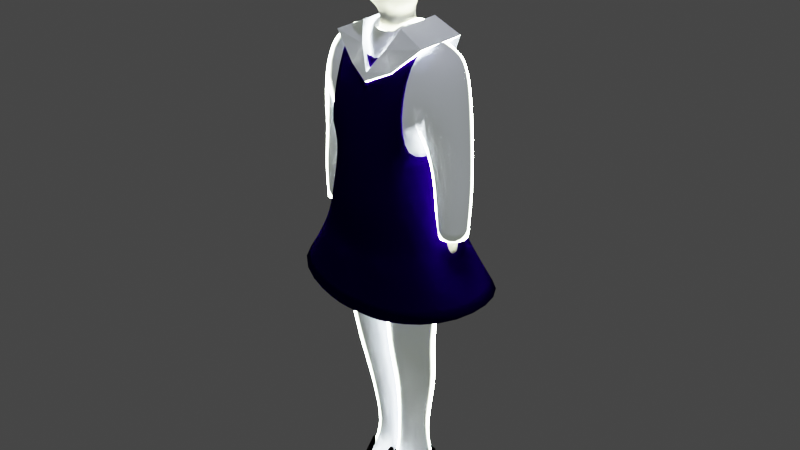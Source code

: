 # Source: little_girl_3.blend  (saved by Blender 3.0.42; exported with 4.5.12 LTS)
import bpy
from mathutils import Matrix  # noqa: F401  (used for matrix-valued properties, if any)

bpy.ops.wm.read_factory_settings(use_empty=True)
scene = bpy.context.scene
scene.name = 'Scene'

# ---- collections
col_collection = bpy.data.collections.new('Collection'); scene.collection.children.link(col_collection)

# ---- materials (node trees are filled in below, after node groups)
mat_material_001 = bpy.data.materials.new('Material.001')
mat_material_001.use_transparent_shadow = False
mat_material_003 = bpy.data.materials.new('Material.003')
mat_material_003.use_transparent_shadow = False
mat_material = bpy.data.materials.new('Material')
mat_material.use_transparent_shadow = False
mat_material_002 = bpy.data.materials.new('Material.002')
mat_material_002.use_transparent_shadow = False

# ---- material node trees
mat_material_001.use_nodes = True; mat_material_001.node_tree.nodes.clear()
_N = mat_material_001.node_tree.nodes; _L = mat_material_001.node_tree.links
n0 = _N.new('ShaderNodeBsdfPrincipled'); n0.name = 'Principled BSDF'; n0.location = (10, 300)
n0.distribution = 'GGX'
n0.subsurface_method = 'RANDOM_WALK_SKIN'
n0.inputs[0].default_value = (0.8023, 0.7526, 0.6144, 1.0)
n0.inputs[2].default_value = 1.0
n0.inputs[3].default_value = 1.45
n0.inputs[13].default_value = 0.0
n0.inputs[27].default_value = (0.0, 0.0, 0.0, 1.0)
n0.inputs[28].default_value = 1.0
n1 = _N.new('ShaderNodeOutputMaterial'); n1.name = 'Material Output'; n1.location = (300, 300)
_L.new(n0.outputs[0], n1.inputs[0])
n1.is_active_output = True
mat_material_003.use_nodes = True; mat_material_003.node_tree.nodes.clear()
_N = mat_material_003.node_tree.nodes; _L = mat_material_003.node_tree.links
n0 = _N.new('ShaderNodeOutputMaterial'); n0.name = 'Material Output'; n0.location = (790, 289)
n1 = _N.new('ShaderNodeBsdfPrincipled'); n1.name = 'Principled BSDF'; n1.location = (409, 306)
n1.width = 238
n1.distribution = 'GGX'
n1.subsurface_method = 'RANDOM_WALK_SKIN'
n1.inputs[0].default_value = (0.6623, 0.6858, 1.0, 1.0)
n1.inputs[3].default_value = 1.45
n1.inputs[27].default_value = (0.8756, 1.0, 0.7607, 1.0)
n2 = _N.new('ShaderNodeFresnel'); n2.name = 'Fresnel'; n2.location = (-816, 6)
n2.inputs[0].default_value = 1.05
n3 = _N.new('ShaderNodeValToRGB'); n3.name = 'ColorRamp'; n3.location = (-534, 53)
while len(n3.color_ramp.elements) > 1: n3.color_ramp.elements.remove(n3.color_ramp.elements[-1])
n3.color_ramp.elements[0].position = 0.01087; n3.color_ramp.elements[0].color = (0.0, 0.0, 0.0, 1.0)
_e = n3.color_ramp.elements.new(0.03986); _e.color = (1.0, 1.0, 1.0, 1.0)
n4 = _N.new('ShaderNodeMath'); n4.name = 'Math.001'; n4.location = (-200, 23)
n4.operation = 'MULTIPLY'
n4.inputs[1].default_value = 80.0
n5 = _N.new('ShaderNodeRGB'); n5.name = 'RGB'; n5.location = (-260, -174)
n5.outputs[0].default_value = (0.1503, 0.1503, 0.1503, 1.0)
n6 = _N.new('ShaderNodeMath'); n6.name = 'Math'; n6.location = (20, -25)
_L.new(n1.outputs[0], n0.inputs[0])
_L.new(n2.outputs[0], n3.inputs[0])
_L.new(n6.outputs[0], n1.inputs[28])
_L.new(n3.outputs[0], n4.inputs[0])
_L.new(n4.outputs[0], n6.inputs[0])
_L.new(n5.outputs[0], n6.inputs[1])
n0.is_active_output = True
mat_material.use_nodes = True; mat_material.node_tree.nodes.clear()
_N = mat_material.node_tree.nodes; _L = mat_material.node_tree.links
n0 = _N.new('ShaderNodeOutputMaterial'); n0.name = 'Material Output.001'; n0.location = (619, -26)
n1 = _N.new('ShaderNodeMath'); n1.name = 'Math'; n1.location = (-151, -340)
n1.operation = 'MULTIPLY'
n1.inputs[1].default_value = 0.0
n2 = _N.new('ShaderNodeBsdfPrincipled'); n2.name = 'Principled BSDF'; n2.location = (251, 89)
n2.distribution = 'GGX'
n2.subsurface_method = 'RANDOM_WALK_SKIN'
n2.inputs[0].default_value = (0.003161, 0.0, 0.05141, 1.0)
n2.inputs[2].default_value = 1.0
n2.inputs[3].default_value = 1.45
n2.inputs[13].default_value = 0.0
n2.inputs[27].default_value = (0.01946, 0.0, 1.0, 1.0)
n3 = _N.new('ShaderNodeFresnel'); n3.name = 'Fresnel'; n3.location = (-711, -320)
n3.inputs[0].default_value = 1.05
n4 = _N.new('ShaderNodeValToRGB'); n4.name = 'ColorRamp'; n4.location = (-491, -271)
while len(n4.color_ramp.elements) > 1: n4.color_ramp.elements.remove(n4.color_ramp.elements[-1])
n4.color_ramp.elements[0].position = 0.5761; n4.color_ramp.elements[0].color = (0.0, 0.0, 0.0, 1.0)
_e = n4.color_ramp.elements.new(0.5906); _e.color = (1.0, 1.0, 1.0, 1.0)
_L.new(n3.outputs[0], n4.inputs[0])
_L.new(n1.outputs[0], n2.inputs[28])
_L.new(n2.outputs[0], n0.inputs[0])
_L.new(n4.outputs[0], n1.inputs[0])
n0.is_active_output = True
mat_material_002.use_nodes = True; mat_material_002.node_tree.nodes.clear()
_N = mat_material_002.node_tree.nodes; _L = mat_material_002.node_tree.links
n0 = _N.new('ShaderNodeBsdfPrincipled'); n0.name = 'Principled BSDF'; n0.location = (10, 300)
n0.distribution = 'GGX'
n0.subsurface_method = 'RANDOM_WALK_SKIN'
n0.inputs[0].default_value = (0.0, 0.0, 0.0, 1.0)
n0.inputs[2].default_value = 1.0
n0.inputs[3].default_value = 1.45
n0.inputs[13].default_value = 0.0
n0.inputs[27].default_value = (0.0, 0.0, 0.0, 1.0)
n0.inputs[28].default_value = 1.0
n1 = _N.new('ShaderNodeOutputMaterial'); n1.name = 'Material Output'; n1.location = (300, 300)
_L.new(n0.outputs[0], n1.inputs[0])
n1.is_active_output = True

# ---- world
world_world = bpy.data.worlds.new('World'); scene.world = world_world
world_world.use_nodes = True; world_world.node_tree.nodes.clear()
_N = world_world.node_tree.nodes; _L = world_world.node_tree.links
n0 = _N.new('ShaderNodeOutputWorld'); n0.name = 'World Output'; n0.location = (300, 300)
n1 = _N.new('ShaderNodeBackground'); n1.name = 'Background'; n1.location = (10, 300)
n1.inputs[0].default_value = (0.05088, 0.05088, 0.05088, 1.0)
_L.new(n1.outputs[0], n0.inputs[0])
n0.is_active_output = True
world_world.color = (0.05088, 0.05088, 0.05088)
world_world.use_sun_shadow = False
world_world.sun_shadow_jitter_overblur = 0.0

# ---- lights
light_sun = bpy.data.lights.new('Sun', 'SUN')
light_sun.transmission_factor = 0.0
light_sun.energy = 1.0
light_sun.shadow_soft_size = 0.125

# ---- meshes
me_cube_002 = bpy.data.meshes.new('Cube.002')
me_cube_002.from_pydata([(0.07315, 0.06197, 0.2919), (0.01026, -0.04439, 0.3983), (0.0117, -0.00922, 0.2866), (0.01026, 0.0356, 0.4005), (0.01297, 0.05538, 0.1422), (0.05757, 0.003967, 0.07296), (0.03978, 0.05538, 0.1444), (0.05757, 0.05318, 0.07076), (0.01297, 0.008363, 0.1422), (0.008792, 0.05318, 0.07076), (0.03978, 0.008363, 0.1444), (0.008792, 0.003967, 0.07296), (0.07736, 0.0356, 0.4005), (0.07736, -0.04439, 0.3983), (0.07076, 0.07076, 0.0), (0.07076, 0.003967, 0.0), (0.008792, 0.003967, 0.002198), (0.008792, 0.07076, 0.002198), (0.0117, 0.06197, 0.2888), (0.07315, -0.00922, 0.2897), (0.01209, -0.06695, 0.6406), (0.01209, 0.05804, 0.6465), (0.1158, 0.05804, 0.6447), (0.1158, -0.06695, 0.6388), (0.01413, -0.07076, 0.6579), (0.01413, 0.07076, 0.6579), (0.1158, 0.07076, 0.6774), (0.1158, -0.07076, 0.6774), (0.0, -0.06695, 0.6433), (0.0, 0.05804, 0.6492), (0.0, -0.07076, 0.657), (0.0, 0.07076, 0.657), (0.009716, -0.08369, 0.7487), (0.009716, 0.05062, 0.7536), (0.09148, 0.05062, 0.7584), (0.09148, -0.06795, 0.7541), (0.0, -0.08369, 0.7479), (0.0, 0.05062, 0.7527), (0.02032, -0.07076, 0.9538), (0.02032, 0.04744, 0.9527), (0.1026, 0.04744, 0.959), (0.1026, -0.07076, 0.96), (0.0, -0.07076, 0.9529), (0.0, 0.04744, 0.9518), (0.0, -0.0856, 0.8544), (0.01502, -0.0856, 0.8553), (0.01502, 0.01988, 0.8532), (0.07655, 0.01988, 0.8586), (0.07655, -0.07323, 0.8604), (0.0, 0.01988, 0.8523), (0.02531, -0.022, 1.097), (0.02531, 0.04956, 1.103), (0.1009, 0.05168, 1.076), (0.1009, -0.03472, 1.077), (0.0, -0.022, 1.097), (0.0, 0.04956, 1.102), (0.1345, 0.03472, 1.055), (0.1345, -0.0114, 1.052), (0.1539, 0.03684, 0.9795), (0.1539, -0.01988, 0.9774), (0.02465, -0.03048, 1.147), (0.02465, 0.04214, 1.15), (0.0, -0.03048, 1.146), (0.0, 0.04214, 1.149), (0.02897, -0.03871, 1.335), (0.02897, 0.05575, 1.333), (0.0, -0.03871, 1.338), (0.0, 0.05575, 1.337), (0.0597, 0.07441, 1.188), (0.05723, -0.07328, 1.293), (0.0683, 0.07851, 1.289), (0.1219, 0.03578, 0.8492), (0.1219, -0.0167, 0.845), (0.1609, 0.03578, 0.8511), (0.1609, -0.0167, 0.8468), (0.1387, 0.0167, 0.697), (0.1387, -0.01246, 0.696), (0.1625, 0.0167, 0.6958), (0.1625, -0.01246, 0.6948), (0.1303, 0.02306, 0.7726), (0.1303, -0.01564, 0.7726), (0.1678, 0.02306, 0.7729), (0.1678, -0.01564, 0.7729), (0.1235, 0.009285, 0.5796), (0.1235, -0.02942, 0.5775), (0.1411, 0.009285, 0.5753), (0.1411, -0.02942, 0.5732), (0.1418, 0.01034, 0.6426), (0.1625, 0.01034, 0.6398), (0.1625, -0.02094, 0.6388), (0.1418, -0.02094, 0.6415), (0.05757, -0.09494, 0.01581), (0.008792, -0.09494, 0.01581), (0.07076, -0.09934, 0.0), (0.008792, -0.09934, 0.002198), (0.008792, -0.04768, 0.002198), (0.008792, -0.03669, 0.0334), (0.07076, -0.04768, 0.0), (0.05757, -0.03669, 0.0334), (0.01237, -0.08719, 0.7995), (0.08249, 0.01999, 0.7952), (0.08249, -0.07463, 0.8041), (0.0, 0.01999, 0.7885), (0.0, -0.08719, 0.7986), (0.01237, 0.01999, 0.7894), (0.0, 0.09137, 1.289), (0.0, -0.08068, 1.295), (0.0, 0.08876, 1.179), (0.0, -0.08197, 1.172), (0.05546, -0.06819, 1.174)], [], [(9, 11, 8, 4), (17, 9, 7, 14), (14, 7, 5, 15), (2, 19, 13, 1), (5, 7, 6, 10), (19, 0, 12, 13), (0, 18, 3, 12), (10, 6, 0, 19), (96, 95, 94, 92), (18, 2, 1, 3), (11, 5, 10, 8), (16, 17, 14, 15), (4, 8, 2, 18), (7, 9, 4, 6), (3, 1, 20, 21), (6, 4, 18, 0), (8, 10, 19, 2), (23, 27, 24, 20), (13, 12, 22, 23), (1, 13, 23, 20), (12, 3, 21, 22), (24, 30, 28, 20), (23, 22, 26, 27), (22, 21, 25, 26), (24, 27, 35, 32), (20, 28, 29, 21), (21, 29, 31, 25), (24, 32, 36, 30), (26, 25, 33, 34), (31, 37, 33, 25), (27, 26, 34, 35), (45, 38, 42, 44), (47, 46, 39, 40), (48, 47, 40, 41), (49, 43, 39, 46), (45, 48, 41, 38), (99, 101, 48, 45), (102, 49, 46, 104), (101, 100, 47, 48), (100, 104, 46, 47), (99, 45, 44, 103), (38, 41, 53, 50), (38, 50, 54, 42), (40, 39, 51, 52), (56, 52, 53, 57), (43, 55, 51, 39), (58, 56, 57, 59), (41, 59, 57, 53), (56, 58, 40, 52), (50, 60, 62, 54), (53, 52, 51, 50), (105, 67, 65, 70), (51, 61, 60, 50), (55, 63, 61, 51), (67, 66, 64, 65), (64, 69, 70, 65), (69, 64, 66, 106), (68, 70, 69, 109), (61, 68, 109, 60), (109, 69, 106, 108), (58, 73, 71, 40), (59, 74, 73, 58), (41, 40, 71, 72), (59, 41, 72, 74), (80, 79, 75, 76), (81, 77, 75, 79), (82, 78, 77, 81), (82, 80, 76, 78), (74, 72, 80, 82), (74, 82, 81, 73), (73, 81, 79, 71), (72, 71, 79, 80), (88, 85, 83, 87), (89, 86, 85, 88), (89, 90, 84, 86), (90, 87, 83, 84), (76, 75, 87, 90), (78, 76, 90, 89), (78, 89, 88, 77), (77, 88, 87, 75), (93, 91, 92, 94), (95, 97, 93, 94), (97, 98, 91, 93), (98, 96, 92, 91), (5, 11, 96, 98), (15, 5, 98, 97), (16, 15, 97, 95), (11, 16, 95, 96), (32, 99, 103, 36), (34, 33, 104, 100), (35, 34, 100, 101), (37, 102, 104, 33), (32, 35, 101, 99), (107, 105, 70, 68), (63, 107, 68, 61), (60, 109, 108, 62)])
me_cube_002.polygons.foreach_set('use_smooth', [True] * 96)
_uv = me_cube_002.uv_layers.new(name='UVMap')
_uv.uv.foreach_set('vector', [0.0, 0.0, 0.0, 0.0, 0.0, 0.0, 0.0, 0.0, 0.5, 0.375, 0.625, 0.375, 0.625, 0.5, 0.5, 0.5, 0.5, 0.5, 0.625, 0.5, 0.625, 0.75, 0.5, 0.75, 0.625, 0.875, 0.625, 0.75, 0.625, 0.75, 0.625, 0.875, 0.625, 0.75, 0.625, 0.5, 0.625, 0.5, 0.625, 0.75, 0.625, 0.75, 0.625, 0.5, 0.625, 0.5, 0.625, 0.75, 0.625, 0.5, 0.625, 0.375, 0.625, 0.375, 0.625, 0.5, 0.625, 0.75, 0.625, 0.5, 0.625, 0.5, 0.625, 0.75, 0.0, 0.0, 0.0, 0.0, 0.0, 0.0, 0.0, 0.0, 0.0, 0.0, 0.0, 0.0, 0.0, 0.0, 0.0, 0.0, 0.625, 0.875, 0.625, 0.75, 0.625, 0.75, 0.625, 0.875, 0.5, 0.875, 0.5, 0.375, 0.5, 0.5, 0.5, 0.75, 0.0, 0.0, 0.0, 0.0, 0.0, 0.0, 0.0, 0.0, 0.625, 0.5, 0.625, 0.375, 0.625, 0.375, 0.625, 0.5, 0.0, 0.0, 0.0, 0.0, 0.0, 0.0, 0.0, 0.0, 0.625, 0.5, 0.625, 0.375, 0.625, 0.375, 0.625, 0.5, 0.625, 0.875, 0.625, 0.75, 0.625, 0.75, 0.625, 0.875, 0.625, 0.75, 0.625, 0.75, 0.0, 0.0, 0.0, 0.0, 0.625, 0.75, 0.625, 0.5, 0.625, 0.5, 0.625, 0.75, 0.625, 0.875, 0.625, 0.75, 0.625, 0.75, 0.625, 0.875, 0.625, 0.5, 0.625, 0.375, 0.625, 0.375, 0.625, 0.5, 0.0, 0.0, 0.0, 0.0, 0.0, 0.0, 0.0, 0.0, 0.625, 0.75, 0.625, 0.5, 0.625, 0.5, 0.625, 0.75, 0.625, 0.5, 0.0, 0.0, 0.0, 0.0, 0.625, 0.5, 0.0, 0.0, 0.625, 0.75, 0.625, 0.7207, 0.0, 0.0, 0.0, 0.0, 0.0, 0.0, 0.0, 0.0, 0.0, 0.0, 0.0, 0.0, 0.0, 0.0, 0.0, 0.0, 0.0, 0.0, 0.0, 0.0, 0.0, 0.0, 0.0, 0.0, 0.0, 0.0, 0.625, 0.5, 0.0, 0.0, 0.0, 0.0, 0.625, 0.5, 0.0, 0.0, 0.0, 0.0, 0.0, 0.0, 0.0, 0.0, 0.625, 0.75, 0.625, 0.5, 0.625, 0.5, 0.625, 0.7207, 0.0, 0.0, 0.0, 0.0, 0.0, 0.0, 0.0, 0.0, 0.625, 0.5, 0.0, 0.0, 0.0, 0.0, 0.625, 0.5, 0.625, 0.7207, 0.625, 0.5, 0.625, 0.5, 0.625, 0.75, 0.0, 0.0, 0.0, 0.0, 0.0, 0.0, 0.0, 0.0, 0.0, 0.0, 0.625, 0.7207, 0.625, 0.75, 0.0, 0.0, 0.0, 0.0, 0.625, 0.7207, 0.625, 0.7207, 0.0, 0.0, 0.0, 0.0, 0.0, 0.0, 0.0, 0.0, 0.0, 0.0, 0.625, 0.7207, 0.625, 0.5, 0.625, 0.5, 0.625, 0.7207, 0.625, 0.5, 0.0, 0.0, 0.0, 0.0, 0.625, 0.5, 0.0, 0.0, 0.0, 0.0, 0.0, 0.0, 0.0, 0.0, 0.0, 0.0, 0.625, 0.75, 0.625, 0.75, 0.0, 0.0, 0.0, 0.0, 0.0, 0.0, 0.0, 0.0, 0.0, 0.0, 0.625, 0.5, 0.0, 0.0, 0.0, 0.0, 0.625, 0.5, 0.0, 0.0, 0.0, 0.0, 0.0, 0.0, 0.0, 0.0, 0.0, 0.0, 0.0, 0.0, 0.0, 0.0, 0.0, 0.0, 0.0, 0.0, 0.0, 0.0, 0.0, 0.0, 0.0, 0.0, 0.625, 0.75, 0.0, 0.0, 0.0, 0.0, 0.0, 0.0, 0.0, 0.0, 0.0, 0.0, 0.625, 0.5, 0.625, 0.5, 0.0, 0.0, 0.0, 0.0, 0.0, 0.0, 0.0, 0.0, 0.0, 0.0, 0.0, 0.0, 0.0, 0.0, 0.0, 0.0, 0.0, 0.0, 0.0, 0.0, 0.0, 0.0, 0.0, 0.0, 0.0, 0.0, 0.0, 0.0, 0.0, 0.0, 0.0, 0.0, 0.0, 0.0, 0.0, 0.0, 0.0, 0.0, 0.0, 0.0, 0.0, 0.0, 0.0, 0.0, 0.0, 0.0, 0.0, 0.0, 0.0, 0.0, 0.0, 0.0, 0.0, 0.0, 0.0, 0.0, 0.0, 0.0, 0.0, 0.0, 0.0, 0.0, 0.0, 0.0, 0.0, 0.0, 0.0, 0.0, 0.0, 0.0, 0.0, 0.0, 0.0, 0.0, 0.0, 0.0, 0.0, 0.0, 0.0, 0.0, 0.0, 0.0, 0.0, 0.0, 0.0, 0.0, 0.0, 0.0, 0.0, 0.0, 0.0, 0.0, 0.625, 0.5, 0.625, 0.5, 0.0, 0.0, 0.0, 0.0, 0.0, 0.0, 0.0, 0.0, 0.625, 0.75, 0.625, 0.5, 0.625, 0.5, 0.625, 0.75, 0.0, 0.0, 0.625, 0.75, 0.625, 0.75, 0.0, 0.0, 0.625, 0.75, 0.625, 0.5, 0.625, 0.5, 0.625, 0.75, 0.0, 0.0, 0.0, 0.0, 0.625, 0.5, 0.625, 0.5, 0.0, 0.0, 0.0, 0.0, 0.0, 0.0, 0.0, 0.0, 0.0, 0.0, 0.625, 0.75, 0.625, 0.75, 0.0, 0.0, 0.0, 0.0, 0.625, 0.75, 0.625, 0.75, 0.0, 0.0, 0.0, 0.0, 0.0, 0.0, 0.0, 0.0, 0.0, 0.0, 0.0, 0.0, 0.0, 0.0, 0.625, 0.5, 0.625, 0.5, 0.625, 0.75, 0.625, 0.5, 0.625, 0.5, 0.625, 0.75, 0.0, 0.0, 0.0, 0.0, 0.625, 0.5, 0.625, 0.5, 0.0, 0.0, 0.0, 0.0, 0.0, 0.0, 0.0, 0.0, 0.0, 0.0, 0.625, 0.75, 0.625, 0.75, 0.0, 0.0, 0.625, 0.75, 0.625, 0.5, 0.625, 0.5, 0.625, 0.75, 0.625, 0.75, 0.625, 0.5, 0.625, 0.5, 0.625, 0.75, 0.0, 0.0, 0.625, 0.75, 0.625, 0.75, 0.0, 0.0, 0.0, 0.0, 0.0, 0.0, 0.0, 0.0, 0.0, 0.0, 0.0, 0.0, 0.0, 0.0, 0.625, 0.5, 0.625, 0.5, 0.5, 0.75, 0.625, 0.75, 0.625, 0.875, 0.5, 0.875, 0.5, 0.875, 0.5, 0.75, 0.5, 0.75, 0.5, 0.875, 0.5, 0.75, 0.625, 0.75, 0.625, 0.75, 0.5, 0.75, 0.625, 0.75, 0.625, 0.875, 0.625, 0.875, 0.625, 0.75, 0.625, 0.75, 0.625, 0.875, 0.625, 0.875, 0.625, 0.75, 0.5, 0.75, 0.625, 0.75, 0.625, 0.75, 0.5, 0.75, 0.5, 0.875, 0.5, 0.75, 0.5, 0.75, 0.5, 0.875, 0.0, 0.0, 0.0, 0.0, 0.0, 0.0, 0.0, 0.0, 0.0, 0.0, 0.0, 0.0, 0.0, 0.0, 0.0, 0.0, 0.625, 0.5, 0.0, 0.0, 0.0, 0.0, 0.625, 0.5, 0.625, 0.7207, 0.625, 0.5, 0.625, 0.5, 0.625, 0.7207, 0.0, 0.0, 0.0, 0.0, 0.0, 0.0, 0.0, 0.0, 0.0, 0.0, 0.625, 0.7207, 0.625, 0.7207, 0.0, 0.0, 0.0, 0.0, 0.0, 0.0, 0.0, 0.0, 0.0, 0.0, 0.0, 0.0, 0.0, 0.0, 0.0, 0.0, 0.0, 0.0, 0.0, 0.0, 0.0, 0.0, 0.0, 0.0, 0.0, 0.0])
me_cube_002.materials.append(mat_material_001)
me_cube_002.use_remesh_fix_poles = True
me_cube_002.use_remesh_preserve_attributes = False
me_cube_002.update()
me_cube_003 = bpy.data.meshes.new('Cube.003')
me_cube_003.from_pydata([(0.07315, 0.06197, 0.2919), (0.01026, -0.04439, 0.3983), (0.0117, -0.00922, 0.2866), (0.01026, 0.0356, 0.4005), (0.01297, 0.05538, 0.1422), (0.05757, 0.003967, 0.07296), (0.03978, 0.05538, 0.1444), (0.05757, 0.05318, 0.07076), (0.01297, 0.008363, 0.1422), (0.008792, 0.05318, 0.07076), (0.03978, 0.008363, 0.1444), (0.008792, 0.003967, 0.07296), (0.07736, 0.0356, 0.4005), (0.07736, -0.04439, 0.3983), (0.07076, 0.07076, 0.0), (0.07076, 0.003967, 0.0), (0.008792, 0.003967, 0.002198), (0.008792, 0.07076, 0.002198), (0.0117, 0.06197, 0.2888), (0.07315, -0.00922, 0.2897), (0.05757, -0.09494, 0.01581), (0.008792, -0.09494, 0.01581), (0.07076, -0.09934, 0.0), (0.008792, -0.09934, 0.002198), (0.008792, -0.04768, 0.002198), (0.008792, -0.03669, 0.0334), (0.07076, -0.04768, 0.0), (0.05757, -0.03669, 0.0334), (0.007607, -0.06912, 0.6244), (0.007607, 0.05944, 0.623), (0.1153, 0.05944, 0.6195), (0.1153, -0.06912, 0.6208)], [], [(9, 11, 8, 4), (17, 9, 7, 14), (14, 7, 5, 15), (2, 19, 13, 1), (5, 7, 6, 10), (19, 0, 12, 13), (0, 18, 3, 12), (10, 6, 0, 19), (25, 24, 23, 21), (18, 2, 1, 3), (11, 5, 10, 8), (16, 17, 14, 15), (4, 8, 2, 18), (7, 9, 4, 6), (6, 4, 18, 0), (8, 10, 19, 2), (22, 20, 21, 23), (24, 26, 22, 23), (26, 27, 20, 22), (27, 25, 21, 20), (5, 11, 25, 27), (15, 5, 27, 26), (16, 15, 26, 24), (11, 16, 24, 25), (3, 1, 28, 29), (13, 12, 30, 31), (1, 13, 31, 28), (12, 3, 29, 30)])
me_cube_003.polygons.foreach_set('use_smooth', [True] * 28)
_uv = me_cube_003.uv_layers.new(name='UVMap')
_uv.uv.foreach_set('vector', [0.0, 0.0, 0.0, 0.0, 0.0, 0.0, 0.0, 0.0, 0.5, 0.375, 0.625, 0.375, 0.625, 0.5, 0.5, 0.5, 0.5, 0.5, 0.625, 0.5, 0.625, 0.75, 0.5, 0.75, 0.625, 0.875, 0.625, 0.75, 0.625, 0.75, 0.625, 0.875, 0.625, 0.75, 0.625, 0.5, 0.625, 0.5, 0.625, 0.75, 0.625, 0.75, 0.625, 0.5, 0.625, 0.5, 0.625, 0.75, 0.625, 0.5, 0.625, 0.375, 0.625, 0.375, 0.625, 0.5, 0.625, 0.75, 0.625, 0.5, 0.625, 0.5, 0.625, 0.75, 0.0, 0.0, 0.0, 0.0, 0.0, 0.0, 0.0, 0.0, 0.0, 0.0, 0.0, 0.0, 0.0, 0.0, 0.0, 0.0, 0.625, 0.875, 0.625, 0.75, 0.625, 0.75, 0.625, 0.875, 0.5, 0.875, 0.5, 0.375, 0.5, 0.5, 0.5, 0.75, 0.0, 0.0, 0.0, 0.0, 0.0, 0.0, 0.0, 0.0, 0.625, 0.5, 0.625, 0.375, 0.625, 0.375, 0.625, 0.5, 0.625, 0.5, 0.625, 0.375, 0.625, 0.375, 0.625, 0.5, 0.625, 0.875, 0.625, 0.75, 0.625, 0.75, 0.625, 0.875, 0.5, 0.75, 0.625, 0.75, 0.625, 0.875, 0.5, 0.875, 0.5, 0.875, 0.5, 0.75, 0.5, 0.75, 0.5, 0.875, 0.5, 0.75, 0.625, 0.75, 0.625, 0.75, 0.5, 0.75, 0.625, 0.75, 0.625, 0.875, 0.625, 0.875, 0.625, 0.75, 0.625, 0.75, 0.625, 0.875, 0.625, 0.875, 0.625, 0.75, 0.5, 0.75, 0.625, 0.75, 0.625, 0.75, 0.5, 0.75, 0.5, 0.875, 0.5, 0.75, 0.5, 0.75, 0.5, 0.875, 0.0, 0.0, 0.0, 0.0, 0.0, 0.0, 0.0, 0.0, 0.0, 0.0, 0.0, 0.0, 0.0, 0.0, 0.0, 0.0, 0.625, 0.75, 0.625, 0.5, 0.625, 0.5, 0.625, 0.75, 0.625, 0.875, 0.625, 0.75, 0.625, 0.75, 0.625, 0.875, 0.625, 0.5, 0.625, 0.375, 0.625, 0.375, 0.625, 0.5])
me_cube_003.materials.append(mat_material_003)
me_cube_003.use_remesh_fix_poles = True
me_cube_003.use_remesh_preserve_attributes = False
me_cube_003.update()
me_cube_004 = bpy.data.meshes.new('Cube.004')
me_cube_004.from_pydata([(0.06471, -0.1034, 0.5078), (0.06539, 0.1312, 0.5459), (0.2225, 0.08612, 0.5475), (0.2225, -0.06463, 0.5435), (0.04567, -0.09357, 0.639), (0.05473, 0.09362, 0.6401), (0.1561, 0.06868, 0.6313), (0.1561, -0.07066, 0.6316), (0.04385, -0.08943, 0.6645), (0.05196, 0.08779, 0.6688), (0.132, 0.06403, 0.6783), (0.132, -0.06735, 0.6774), (0.0, -0.09104, 0.6436), (0.0, 0.09655, 0.6481), (0.0, -0.09219, 0.6586), (0.0, 0.09072, 0.663), (0.03684, -0.09707, 0.7517), (0.04431, 0.06324, 0.7591), (0.1029, 0.04441, 0.7586), (0.1029, -0.07345, 0.7537), (0.0, -0.09982, 0.7495), (0.0, 0.06616, 0.7578), (0.04649, -0.07788, 0.9567), (0.04697, 0.0535, 0.9581), (0.08846, 0.04985, 0.9587), (0.08111, -0.07432, 0.9584), (0.0, -0.08071, 0.9546), (0.0, 0.05591, 0.9569), (0.0, -0.09554, 0.8561), (0.03823, -0.09279, 0.858), (0.04474, 0.04486, 0.8619), (0.08265, 0.03932, 0.859), (0.08265, -0.06553, 0.8578), (0.0, 0.04779, 0.8609), (0.04884, -0.02562, 1.087), (0.04826, 0.05017, 1.091), (0.09788, 0.04872, 1.073), (0.08483, -0.03115, 1.077), (0.03753, -0.09438, 0.8023), (0.08808, 0.03053, 0.7988), (0.08808, -0.07131, 0.8053), (0.0, 0.04878, 0.7971), (0.0, -0.09713, 0.8002), (0.04452, 0.04585, 0.7983), (0.0, -0.0958, 0.5079), (0.0, 0.1312, 0.5435), (0.0, -0.05947, 1.028), (0.0, 0.0572, 1.096)], [(5, 4)], [(7, 11, 8, 4), (3, 2, 6, 7), (0, 3, 7, 4), (2, 1, 5, 6), (8, 14, 12, 4), (7, 6, 10, 11), (6, 5, 9, 10), (8, 11, 19, 16), (5, 13, 15, 9), (8, 16, 20, 14), (10, 9, 17, 18), (15, 21, 17, 9), (11, 10, 18, 19), (29, 22, 26, 28), (31, 30, 23, 24), (33, 27, 23, 30), (29, 32, 25, 22), (38, 40, 32, 29), (41, 33, 30, 43), (40, 39, 31, 32), (39, 43, 30, 31), (38, 29, 28, 42), (22, 25, 37, 34), (24, 23, 35, 36), (37, 36, 35, 34), (16, 38, 42, 20), (18, 17, 43, 39), (19, 18, 39, 40), (21, 41, 43, 17), (16, 19, 40, 38), (0, 4, 12, 44), (13, 5, 1, 45), (46, 26, 22, 34), (47, 35, 23, 27)])
me_cube_004.polygons.foreach_set('use_smooth', [True] * 34)
_uv = me_cube_004.uv_layers.new(name='UVMap')
_uv.uv.foreach_set('vector', [0.625, 0.75, 0.625, 0.75, 0.1731, 0.2077, 0.05118, 0.06141, 0.625, 0.75, 0.625, 0.5, 0.625, 0.5, 0.625, 0.75, 0.625, 0.875, 0.625, 0.75, 0.625, 0.75, 0.625, 0.8404, 0.625, 0.5, 0.625, 0.375, 0.625, 0.4181, 0.625, 0.5, 0.1731, 0.2077, 0.0, 0.0, 0.0, 0.0, 0.05118, 0.06141, 0.625, 0.75, 0.625, 0.5, 0.625, 0.5, 0.625, 0.75, 0.625, 0.5, 0.1116, 0.08924, 0.2157, 0.1726, 0.625, 0.5, 0.1731, 0.2077, 0.625, 0.75, 0.625, 0.75, 0.1731, 0.2077, 0.1116, 0.08924, 0.0, 0.0, 0.0, 0.0, 0.2157, 0.1726, 0.1731, 0.2077, 0.1731, 0.2077, 0.0, 0.0, 0.0, 0.0, 0.625, 0.5, 0.2157, 0.1726, 0.2157, 0.1726, 0.625, 0.5, 0.0, 0.0, 0.0, 0.0, 0.2157, 0.1726, 0.2157, 0.1726, 0.625, 0.75, 0.625, 0.5, 0.625, 0.5, 0.625, 0.75, 0.1731, 0.2077, 0.1778, 0.2134, 0.0, 0.0, 0.0, 0.0, 0.625, 0.5, 0.2157, 0.1726, 0.1778, 0.1423, 0.4473, 0.3578, 0.0, 0.0, 0.0, 0.0, 0.1778, 0.1423, 0.2157, 0.1726, 0.1731, 0.2077, 0.625, 0.7098, 0.4011, 0.4814, 0.1778, 0.2134, 0.1731, 0.2077, 0.625, 0.75, 0.625, 0.7098, 0.1731, 0.2077, 0.0, 0.0, 0.0, 0.0, 0.2157, 0.1726, 0.2157, 0.1726, 0.625, 0.75, 0.625, 0.5, 0.625, 0.5, 0.625, 0.7098, 0.625, 0.5, 0.2157, 0.1726, 0.2157, 0.1726, 0.625, 0.5, 0.1731, 0.2077, 0.1731, 0.2077, 0.0, 0.0, 0.0, 0.0, 0.1778, 0.2134, 0.4011, 0.4814, 0.4106, 0.4928, 0.07942, 0.0953, 0.4473, 0.3578, 0.1778, 0.1423, 0.0831, 0.06648, 0.3277, 0.2622, 0.0312, 0.03744, 0.04558, 0.03647, 0.0831, 0.06648, 0.07942, 0.0953, 0.1731, 0.2077, 0.1731, 0.2077, 0.0, 0.0, 0.0, 0.0, 0.625, 0.5, 0.2157, 0.1726, 0.2157, 0.1726, 0.625, 0.5, 0.625, 0.75, 0.625, 0.5, 0.625, 0.5, 0.625, 0.75, 0.0, 0.0, 0.0, 0.0, 0.2157, 0.1726, 0.2157, 0.1726, 0.1731, 0.2077, 0.625, 0.75, 0.625, 0.75, 0.1731, 0.2077, 0.0, 0.0, 0.05118, 0.06141, 0.0, 0.0, 0.0, 0.0, 0.0, 0.0, 0.1116, 0.08924, 0.0, 0.0, 0.0, 0.0, 0.0, 0.0, 0.0, 0.0, 0.1778, 0.2134, 0.07942, 0.0953, 0.0, 0.0, 0.0831, 0.06648, 0.1778, 0.1423, 0.0, 0.0])
me_cube_004.materials.append(mat_material)
me_cube_004.use_remesh_fix_poles = True
me_cube_004.use_remesh_preserve_attributes = False
me_cube_004.update()
me_cube_005 = bpy.data.meshes.new('Cube.005')
me_cube_005.from_pydata([(0.05757, 0.003967, 0.07296), (0.05757, 0.05318, 0.07076), (0.008792, 0.05318, 0.07076), (0.008792, 0.003967, 0.07296), (0.07076, 0.07076, 0.0), (0.07076, 0.003967, 0.0), (0.008792, 0.003967, 0.002198), (0.008792, 0.07076, 0.002198), (0.05757, -0.09494, 0.01581), (0.008792, -0.09494, 0.01581), (0.07076, -0.09934, 0.0), (0.008792, -0.09934, 0.002198), (0.008792, -0.04768, 0.002198), (0.008792, -0.03669, 0.0334), (0.07076, -0.04768, 0.0), (0.05757, -0.03669, 0.0334)], [(3, 2)], [(7, 2, 1, 4), (4, 1, 0, 5), (13, 12, 11, 9), (6, 7, 4, 5), (10, 8, 9, 11), (12, 14, 10, 11), (14, 15, 8, 10), (15, 13, 9, 8), (0, 3, 13, 15), (5, 0, 15, 14), (6, 5, 14, 12), (3, 6, 12, 13)])
_uv = me_cube_005.uv_layers.new(name='UVMap')
_uv.uv.foreach_set('vector', [0.5, 0.375, 0.625, 0.375, 0.625, 0.5, 0.5, 0.5, 0.5, 0.5, 0.625, 0.5, 0.625, 0.75, 0.5, 0.75, 0.0, 0.0, 0.0, 0.0, 0.0, 0.0, 0.0, 0.0, 0.5, 0.875, 0.5, 0.375, 0.5, 0.5, 0.5, 0.75, 0.5, 0.75, 0.625, 0.75, 0.625, 0.875, 0.5, 0.875, 0.5, 0.875, 0.5, 0.75, 0.5, 0.75, 0.5, 0.875, 0.5, 0.75, 0.625, 0.75, 0.625, 0.75, 0.5, 0.75, 0.625, 0.75, 0.625, 0.875, 0.625, 0.875, 0.625, 0.75, 0.625, 0.75, 0.625, 0.875, 0.625, 0.875, 0.625, 0.75, 0.5, 0.75, 0.625, 0.75, 0.625, 0.75, 0.5, 0.75, 0.5, 0.875, 0.5, 0.75, 0.5, 0.75, 0.5, 0.875, 0.0, 0.0, 0.0, 0.0, 0.0, 0.0, 0.0, 0.0])
me_cube_005.materials.append(mat_material_002)
me_cube_005.use_remesh_fix_poles = True
me_cube_005.use_remesh_preserve_attributes = False
me_cube_005.update()
me_cube_006 = bpy.data.meshes.new('Cube.006')
me_cube_006.from_pydata([(0.2983, -0.4249, 4.224), (0.2618, 0.539, 4.377), (0.4817, -0.2648, 4.485), (0.4817, 0.4447, 4.502), (0.0, 0.559, 4.321), (0.0, -0.5791, 3.928), (0.5111, -0.4749, 3.955), (0.5111, 0.5918, 3.48), (1.095, -0.3327, 4.303), (1.095, 0.4847, 4.303), (0.0, 0.5918, 3.332), (0.0, -0.6091, 3.808)], [], [(3, 2, 0, 1), (1, 0, 5, 4), (9, 7, 6, 8), (7, 10, 11, 6), (0, 2, 8, 6), (3, 1, 7, 9), (5, 0, 6, 11), (1, 4, 10, 7), (2, 3, 9, 8)])
_uv = me_cube_006.uv_layers.new(name='UVMap')
_uv.uv.foreach_set('vector', [0.625, 0.5, 0.625, 0.7077, 0.6587, 0.75, 0.6587, 0.5, 0.6587, 0.5, 0.6587, 0.75, 0.75, 0.75, 0.75, 0.5, 0.625, 0.5, 0.6587, 0.5, 0.6587, 0.75, 0.625, 0.7077, 0.6587, 0.5, 0.75, 0.5, 0.75, 0.75, 0.6587, 0.75, 0.6587, 0.75, 0.625, 0.7077, 0.625, 0.7077, 0.6587, 0.75, 0.625, 0.5, 0.6587, 0.5, 0.6587, 0.5, 0.625, 0.5, 0.75, 0.75, 0.6587, 0.75, 0.6587, 0.75, 0.75, 0.75, 0.6587, 0.5, 0.75, 0.5, 0.75, 0.5, 0.6587, 0.5, 0.625, 0.7077, 0.625, 0.5, 0.625, 0.5, 0.625, 0.7077])
me_cube_006.materials.append(mat_material_003)
me_cube_006.use_remesh_fix_poles = True
me_cube_006.use_remesh_preserve_attributes = False
me_cube_006.update()
me_cube_007 = bpy.data.meshes.new('Cube.007')
me_cube_007.from_pydata([(0.01413, -0.07076, 0.6579), (0.01413, 0.07076, 0.6579), (0.1158, 0.07076, 0.6774), (0.1158, -0.07076, 0.6774), (0.0, -0.07076, 0.657), (0.0, 0.07076, 0.657), (0.009716, -0.08369, 0.7487), (0.009716, 0.05062, 0.7536), (0.09148, 0.05062, 0.7584), (0.09148, -0.06795, 0.7541), (0.0, -0.08369, 0.7479), (0.0, 0.05062, 0.7527), (0.02032, -0.07076, 0.9538), (0.02032, 0.04744, 0.9527), (0.1026, 0.04744, 0.959), (0.1026, -0.07076, 0.96), (0.0, -0.07076, 0.9529), (0.0, 0.04744, 0.9518), (0.0, -0.0856, 0.8544), (0.01502, -0.0856, 0.8553), (0.01502, 0.01988, 0.8532), (0.07655, 0.01988, 0.8586), (0.07655, -0.07323, 0.8604), (0.0, 0.01988, 0.8523), (0.02531, -0.022, 1.097), (0.02531, 0.04956, 1.103), (0.1009, 0.05168, 1.076), (0.1009, -0.03472, 1.077), (0.0, -0.022, 1.097), (0.0, 0.04956, 1.102), (0.1345, 0.03472, 1.055), (0.1345, -0.0114, 1.052), (0.1539, 0.03684, 0.9795), (0.1539, -0.01988, 0.9774), (0.1219, 0.03578, 0.8492), (0.1219, -0.0167, 0.845), (0.1609, 0.03578, 0.8511), (0.1609, -0.0167, 0.8468), (0.1387, 0.0167, 0.697), (0.1387, -0.01246, 0.696), (0.1625, 0.0167, 0.6958), (0.1625, -0.01246, 0.6948), (0.1303, 0.02306, 0.7726), (0.1303, -0.01564, 0.7726), (0.1678, 0.02306, 0.7729), (0.1678, -0.01564, 0.7729), (0.01237, -0.08719, 0.7995), (0.08249, 0.01999, 0.7952), (0.08249, -0.07463, 0.8041), (0.0, 0.01999, 0.7885), (0.0, -0.08719, 0.7986), (0.01237, 0.01999, 0.7894)], [], [(0, 3, 9, 6), (0, 6, 10, 4), (2, 1, 7, 8), (5, 11, 7, 1), (3, 2, 8, 9), (19, 12, 16, 18), (21, 20, 13, 14), (22, 21, 14, 15), (23, 17, 13, 20), (19, 22, 15, 12), (46, 48, 22, 19), (49, 23, 20, 51), (48, 47, 21, 22), (47, 51, 20, 21), (46, 19, 18, 50), (12, 15, 27, 24), (12, 24, 28, 16), (14, 13, 25, 26), (30, 26, 27, 31), (17, 29, 25, 13), (32, 30, 31, 33), (15, 33, 31, 27), (30, 32, 14, 26), (27, 26, 25, 24), (32, 36, 34, 14), (33, 37, 36, 32), (15, 14, 34, 35), (33, 15, 35, 37), (43, 42, 38, 39), (44, 40, 38, 42), (45, 41, 40, 44), (45, 43, 39, 41), (37, 35, 43, 45), (37, 45, 44, 36), (36, 44, 42, 34), (35, 34, 42, 43), (6, 46, 50, 10), (8, 7, 51, 47), (9, 8, 47, 48), (11, 49, 51, 7), (6, 9, 48, 46)])
me_cube_007.polygons.foreach_set('use_smooth', [True] * 41)
_uv = me_cube_007.uv_layers.new(name='UVMap')
_uv.uv.foreach_set('vector', [0.0, 0.0, 0.625, 0.75, 0.625, 0.7207, 0.0, 0.0, 0.0, 0.0, 0.0, 0.0, 0.0, 0.0, 0.0, 0.0, 0.625, 0.5, 0.0, 0.0, 0.0, 0.0, 0.625, 0.5, 0.0, 0.0, 0.0, 0.0, 0.0, 0.0, 0.0, 0.0, 0.625, 0.75, 0.625, 0.5, 0.625, 0.5, 0.625, 0.7207, 0.0, 0.0, 0.0, 0.0, 0.0, 0.0, 0.0, 0.0, 0.625, 0.5, 0.0, 0.0, 0.0, 0.0, 0.625, 0.5, 0.625, 0.7207, 0.625, 0.5, 0.625, 0.5, 0.625, 0.75, 0.0, 0.0, 0.0, 0.0, 0.0, 0.0, 0.0, 0.0, 0.0, 0.0, 0.625, 0.7207, 0.625, 0.75, 0.0, 0.0, 0.0, 0.0, 0.625, 0.7207, 0.625, 0.7207, 0.0, 0.0, 0.0, 0.0, 0.0, 0.0, 0.0, 0.0, 0.0, 0.0, 0.625, 0.7207, 0.625, 0.5, 0.625, 0.5, 0.625, 0.7207, 0.625, 0.5, 0.0, 0.0, 0.0, 0.0, 0.625, 0.5, 0.0, 0.0, 0.0, 0.0, 0.0, 0.0, 0.0, 0.0, 0.0, 0.0, 0.625, 0.75, 0.625, 0.75, 0.0, 0.0, 0.0, 0.0, 0.0, 0.0, 0.0, 0.0, 0.0, 0.0, 0.625, 0.5, 0.0, 0.0, 0.0, 0.0, 0.625, 0.5, 0.0, 0.0, 0.0, 0.0, 0.0, 0.0, 0.0, 0.0, 0.0, 0.0, 0.0, 0.0, 0.0, 0.0, 0.0, 0.0, 0.0, 0.0, 0.0, 0.0, 0.0, 0.0, 0.0, 0.0, 0.625, 0.75, 0.0, 0.0, 0.0, 0.0, 0.0, 0.0, 0.0, 0.0, 0.0, 0.0, 0.625, 0.5, 0.625, 0.5, 0.0, 0.0, 0.0, 0.0, 0.0, 0.0, 0.0, 0.0, 0.0, 0.0, 0.0, 0.0, 0.625, 0.5, 0.625, 0.5, 0.0, 0.0, 0.0, 0.0, 0.0, 0.0, 0.0, 0.0, 0.625, 0.75, 0.625, 0.5, 0.625, 0.5, 0.625, 0.75, 0.0, 0.0, 0.625, 0.75, 0.625, 0.75, 0.0, 0.0, 0.625, 0.75, 0.625, 0.5, 0.625, 0.5, 0.625, 0.75, 0.0, 0.0, 0.0, 0.0, 0.625, 0.5, 0.625, 0.5, 0.0, 0.0, 0.0, 0.0, 0.0, 0.0, 0.0, 0.0, 0.0, 0.0, 0.625, 0.75, 0.625, 0.75, 0.0, 0.0, 0.0, 0.0, 0.625, 0.75, 0.625, 0.75, 0.0, 0.0, 0.0, 0.0, 0.0, 0.0, 0.0, 0.0, 0.0, 0.0, 0.0, 0.0, 0.0, 0.0, 0.625, 0.5, 0.625, 0.5, 0.625, 0.75, 0.625, 0.5, 0.625, 0.5, 0.625, 0.75, 0.0, 0.0, 0.0, 0.0, 0.0, 0.0, 0.0, 0.0, 0.625, 0.5, 0.0, 0.0, 0.0, 0.0, 0.625, 0.5, 0.625, 0.7207, 0.625, 0.5, 0.625, 0.5, 0.625, 0.7207, 0.0, 0.0, 0.0, 0.0, 0.0, 0.0, 0.0, 0.0, 0.0, 0.0, 0.625, 0.7207, 0.625, 0.7207, 0.0, 0.0])
me_cube_007.materials.append(mat_material_003)
me_cube_007.use_remesh_fix_poles = True
me_cube_007.use_remesh_preserve_attributes = False
me_cube_007.update()

# ---- objects
ob_cube_002 = bpy.data.objects.new('Cube.002', me_cube_002)
ob_cube_001 = bpy.data.objects.new('Cube.001', me_cube_003)
ob_cube_003 = bpy.data.objects.new('Cube.003', me_cube_004)
ob_cube_004 = bpy.data.objects.new('Cube.004', me_cube_005)
ob_cube_005 = bpy.data.objects.new('Cube.005', me_cube_006)
ob_cube_006 = bpy.data.objects.new('Cube.006', me_cube_007)
ob_sun = bpy.data.objects.new('Sun', light_sun)

# ---- transforms, parenting, visibility, modifiers, constraints
ob_cube_002.location = (0.0, 0.0, 0.0)
_m = ob_cube_002.modifiers.new('Mirror', 'MIRROR')
_m.use_clip = True
_m = ob_cube_002.modifiers.new('Subdivision', 'SUBSURF')
ob_cube_001.location = (0.0, 0.0, 0.0)
_m = ob_cube_001.modifiers.new('Mirror', 'MIRROR')
_m.use_clip = True
_m = ob_cube_001.modifiers.new('Subdivision', 'SUBSURF')
_m = ob_cube_001.modifiers.new('Solidify', 'SOLIDIFY')
_m.thickness = -0.015
ob_cube_003.location = (0.0, 0.0, 0.0)
_m = ob_cube_003.modifiers.new('Mirror', 'MIRROR')
_m.use_clip = True
_m = ob_cube_003.modifiers.new('Subdivision', 'SUBSURF')
_m = ob_cube_003.modifiers.new('Solidify', 'SOLIDIFY')
_m.thickness = -0.02
ob_cube_004.location = (0.0, 0.0, 0.0)
_m = ob_cube_004.modifiers.new('Mirror', 'MIRROR')
_m.use_clip = True
_m = ob_cube_004.modifiers.new('Solidify', 'SOLIDIFY')
_m.thickness = -0.015
ob_cube_005.location = (0.0, 0.0, 0.4396)
ob_cube_005.scale = (0.09705, 0.1473, 0.1506)
_m = ob_cube_005.modifiers.new('Mirror', 'MIRROR')
_m.use_clip = True
ob_cube_006.location = (0.0, 0.0, 0.0)
_m = ob_cube_006.modifiers.new('Mirror', 'MIRROR')
_m.use_clip = True
_m = ob_cube_006.modifiers.new('Subdivision', 'SUBSURF')
_m = ob_cube_006.modifiers.new('Solidify', 'SOLIDIFY')
_m.thickness = -0.02
ob_sun.location = (0.0, 0.0, 0.0)
ob_sun.rotation_euler = (0.2971, 0.06763, 0.8235)

# ---- collection membership
col_collection.objects.link(ob_cube_002)
col_collection.objects.link(ob_cube_001)
col_collection.objects.link(ob_cube_003)
col_collection.objects.link(ob_cube_004)
col_collection.objects.link(ob_cube_005)
col_collection.objects.link(ob_cube_006)
col_collection.objects.link(ob_sun)

# ---- scene / render settings (as saved in the file)
scene.frame_start = 1; scene.frame_end = 250; scene.frame_set(1)
scene.render.engine = 'BLENDER_EEVEE_NEXT'
scene.cycles.sampling_pattern = 'TABULATED_SOBOL'
scene.cycles.use_light_tree = False
scene.view_settings.view_transform = 'Filmic'
bpy.context.view_layer.update()

# ---- added for rendering (the .blend has no active camera): camera
cam_auto = bpy.data.cameras.new('AutoCamera')
cam_auto.lens = 50.0
cam_auto.sensor_width = 36.0
cam_auto.clip_end = 1000.0
ob_auto_camera = bpy.data.objects.new('AutoCamera', cam_auto)
scene.collection.objects.link(ob_auto_camera)
ob_auto_camera.location = (1.34505, -1.5985, 1.73893)
ob_auto_camera.rotation_euler = (1.09748, -7.21219e-08, 0.694738)
scene.camera = ob_auto_camera
bpy.context.view_layer.update()
